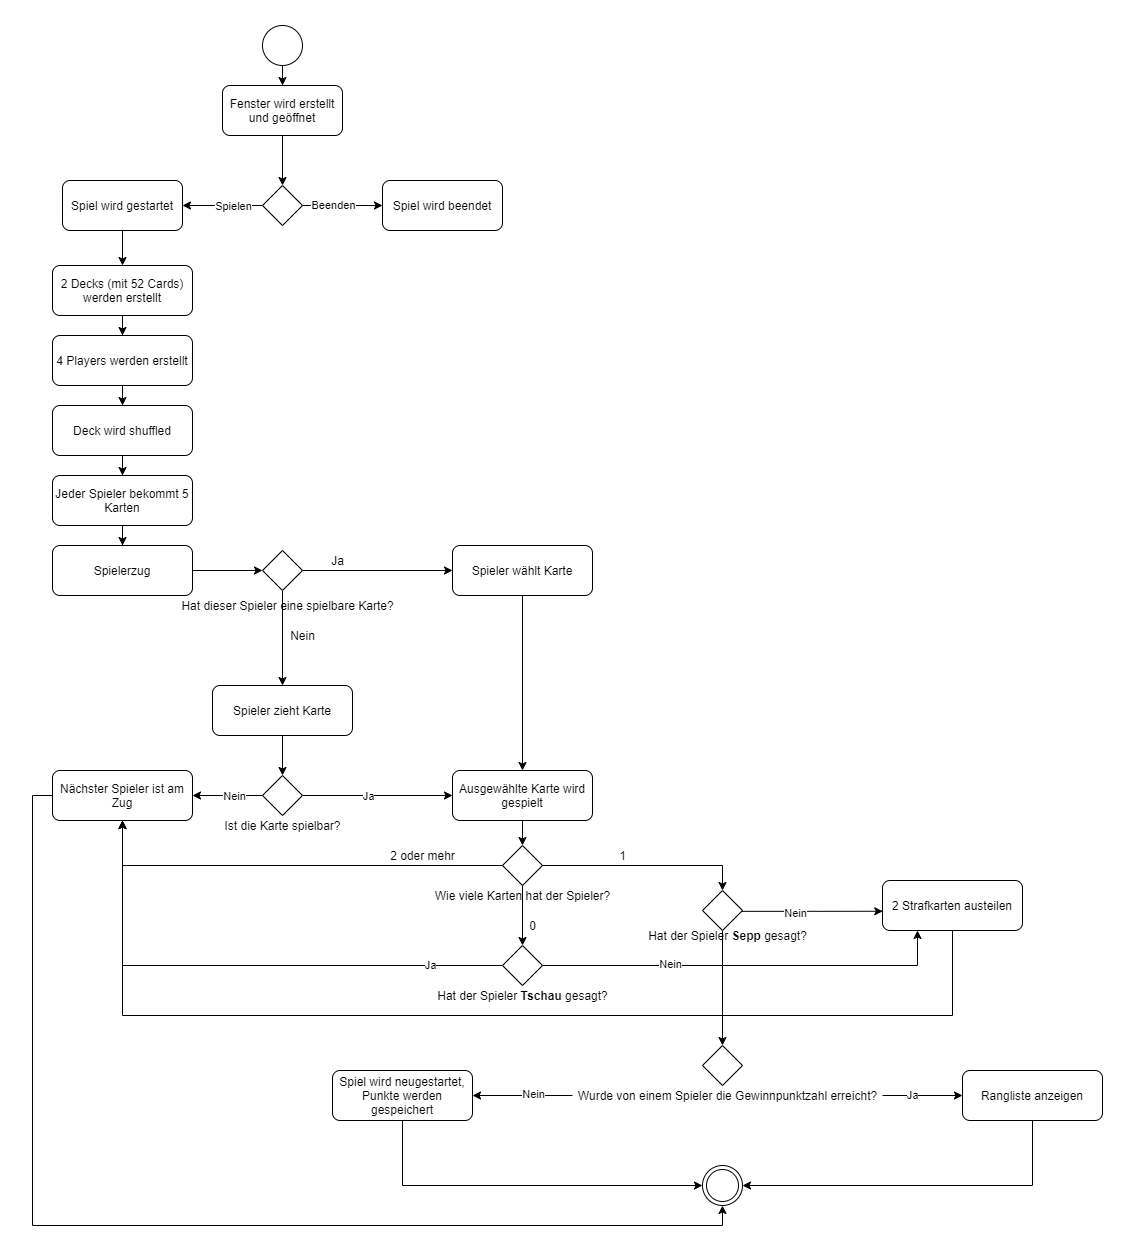

The diagram above was exported from draw.io. Its source (the exported page's mxGraphModel, read from the mxfile embedded in the PNG):
<mxGraphModel dx="2017" dy="1355" grid="1" gridSize="10" guides="1" tooltips="1" connect="1" arrows="1" fold="1" page="1" pageScale="1" pageWidth="850" pageHeight="1100" math="0" shadow="0">
  <root>
    <mxCell id="0" />
    <mxCell id="1" parent="0" />
    <mxCell id="Oc711L__giVvBj7VioEh-7" style="edgeStyle=orthogonalEdgeStyle;rounded=0;orthogonalLoop=1;jettySize=auto;html=1;" edge="1" parent="1" source="Oc711L__giVvBj7VioEh-2" target="Oc711L__giVvBj7VioEh-3">
      <mxGeometry relative="1" as="geometry" />
    </mxCell>
    <mxCell id="Oc711L__giVvBj7VioEh-2" value="" style="ellipse;whiteSpace=wrap;html=1;aspect=fixed;" vertex="1" parent="1">
      <mxGeometry x="-400" y="50" width="40" height="40" as="geometry" />
    </mxCell>
    <mxCell id="Oc711L__giVvBj7VioEh-8" style="edgeStyle=orthogonalEdgeStyle;rounded=0;orthogonalLoop=1;jettySize=auto;html=1;entryX=0.5;entryY=0;entryDx=0;entryDy=0;" edge="1" parent="1" source="Oc711L__giVvBj7VioEh-3" target="Oc711L__giVvBj7VioEh-6">
      <mxGeometry relative="1" as="geometry" />
    </mxCell>
    <mxCell id="Oc711L__giVvBj7VioEh-3" value="Fenster wird erstellt und geöffnet" style="rounded=1;whiteSpace=wrap;html=1;" vertex="1" parent="1">
      <mxGeometry x="-440" y="110" width="120" height="50" as="geometry" />
    </mxCell>
    <mxCell id="Oc711L__giVvBj7VioEh-24" style="edgeStyle=orthogonalEdgeStyle;rounded=0;orthogonalLoop=1;jettySize=auto;html=1;entryX=0.5;entryY=0;entryDx=0;entryDy=0;" edge="1" parent="1" source="Oc711L__giVvBj7VioEh-4" target="Oc711L__giVvBj7VioEh-13">
      <mxGeometry relative="1" as="geometry" />
    </mxCell>
    <mxCell id="Oc711L__giVvBj7VioEh-4" value="Spiel wird gestartet" style="rounded=1;whiteSpace=wrap;html=1;" vertex="1" parent="1">
      <mxGeometry x="-600" y="205" width="120" height="50" as="geometry" />
    </mxCell>
    <mxCell id="Oc711L__giVvBj7VioEh-5" value="Spiel wird beendet" style="rounded=1;whiteSpace=wrap;html=1;" vertex="1" parent="1">
      <mxGeometry x="-280" y="205" width="120" height="50" as="geometry" />
    </mxCell>
    <mxCell id="Oc711L__giVvBj7VioEh-9" style="edgeStyle=orthogonalEdgeStyle;rounded=0;orthogonalLoop=1;jettySize=auto;html=1;entryX=0;entryY=0.5;entryDx=0;entryDy=0;" edge="1" parent="1" source="Oc711L__giVvBj7VioEh-6" target="Oc711L__giVvBj7VioEh-5">
      <mxGeometry relative="1" as="geometry" />
    </mxCell>
    <mxCell id="Oc711L__giVvBj7VioEh-11" value="Beenden" style="edgeLabel;html=1;align=center;verticalAlign=middle;resizable=0;points=[];" vertex="1" connectable="0" parent="Oc711L__giVvBj7VioEh-9">
      <mxGeometry x="-0.25" y="1" relative="1" as="geometry">
        <mxPoint as="offset" />
      </mxGeometry>
    </mxCell>
    <mxCell id="Oc711L__giVvBj7VioEh-10" style="edgeStyle=orthogonalEdgeStyle;rounded=0;orthogonalLoop=1;jettySize=auto;html=1;entryX=1;entryY=0.5;entryDx=0;entryDy=0;" edge="1" parent="1" source="Oc711L__giVvBj7VioEh-6" target="Oc711L__giVvBj7VioEh-4">
      <mxGeometry relative="1" as="geometry" />
    </mxCell>
    <mxCell id="Oc711L__giVvBj7VioEh-12" value="Spielen" style="edgeLabel;html=1;align=center;verticalAlign=middle;resizable=0;points=[];" vertex="1" connectable="0" parent="Oc711L__giVvBj7VioEh-10">
      <mxGeometry x="-0.25" y="1" relative="1" as="geometry">
        <mxPoint y="-1" as="offset" />
      </mxGeometry>
    </mxCell>
    <mxCell id="Oc711L__giVvBj7VioEh-6" value="" style="rhombus;whiteSpace=wrap;html=1;" vertex="1" parent="1">
      <mxGeometry x="-400" y="210" width="40" height="40" as="geometry" />
    </mxCell>
    <mxCell id="Oc711L__giVvBj7VioEh-22" style="edgeStyle=orthogonalEdgeStyle;rounded=0;orthogonalLoop=1;jettySize=auto;html=1;entryX=0.5;entryY=0;entryDx=0;entryDy=0;" edge="1" parent="1" source="Oc711L__giVvBj7VioEh-13" target="Oc711L__giVvBj7VioEh-14">
      <mxGeometry relative="1" as="geometry" />
    </mxCell>
    <mxCell id="Oc711L__giVvBj7VioEh-13" value="2 Decks (mit 52 Cards) werden erstellt" style="rounded=1;whiteSpace=wrap;html=1;" vertex="1" parent="1">
      <mxGeometry x="-610" y="290" width="140" height="50" as="geometry" />
    </mxCell>
    <mxCell id="Oc711L__giVvBj7VioEh-25" style="edgeStyle=orthogonalEdgeStyle;rounded=0;orthogonalLoop=1;jettySize=auto;html=1;entryX=0.5;entryY=0;entryDx=0;entryDy=0;" edge="1" parent="1" source="Oc711L__giVvBj7VioEh-14" target="Oc711L__giVvBj7VioEh-15">
      <mxGeometry relative="1" as="geometry" />
    </mxCell>
    <mxCell id="Oc711L__giVvBj7VioEh-14" value="4 Players werden erstellt" style="rounded=1;whiteSpace=wrap;html=1;" vertex="1" parent="1">
      <mxGeometry x="-610" y="360" width="140" height="50" as="geometry" />
    </mxCell>
    <mxCell id="Oc711L__giVvBj7VioEh-26" style="edgeStyle=orthogonalEdgeStyle;rounded=0;orthogonalLoop=1;jettySize=auto;html=1;entryX=0.5;entryY=0;entryDx=0;entryDy=0;" edge="1" parent="1" source="Oc711L__giVvBj7VioEh-15" target="Oc711L__giVvBj7VioEh-16">
      <mxGeometry relative="1" as="geometry" />
    </mxCell>
    <mxCell id="Oc711L__giVvBj7VioEh-15" value="Deck wird shuffled" style="rounded=1;whiteSpace=wrap;html=1;" vertex="1" parent="1">
      <mxGeometry x="-610" y="430" width="140" height="50" as="geometry" />
    </mxCell>
    <mxCell id="Oc711L__giVvBj7VioEh-29" style="edgeStyle=orthogonalEdgeStyle;rounded=0;orthogonalLoop=1;jettySize=auto;html=1;entryX=0.5;entryY=0;entryDx=0;entryDy=0;" edge="1" parent="1" source="Oc711L__giVvBj7VioEh-16" target="Oc711L__giVvBj7VioEh-28">
      <mxGeometry relative="1" as="geometry" />
    </mxCell>
    <mxCell id="Oc711L__giVvBj7VioEh-16" value="Jeder Spieler bekommt 5 Karten" style="rounded=1;whiteSpace=wrap;html=1;" vertex="1" parent="1">
      <mxGeometry x="-610" y="500" width="140" height="50" as="geometry" />
    </mxCell>
    <mxCell id="Oc711L__giVvBj7VioEh-32" style="edgeStyle=orthogonalEdgeStyle;rounded=0;orthogonalLoop=1;jettySize=auto;html=1;entryX=0;entryY=0.5;entryDx=0;entryDy=0;" edge="1" parent="1" source="Oc711L__giVvBj7VioEh-28" target="Oc711L__giVvBj7VioEh-30">
      <mxGeometry relative="1" as="geometry" />
    </mxCell>
    <mxCell id="Oc711L__giVvBj7VioEh-28" value="Spielerzug" style="rounded=1;whiteSpace=wrap;html=1;" vertex="1" parent="1">
      <mxGeometry x="-610" y="570" width="140" height="50" as="geometry" />
    </mxCell>
    <mxCell id="Oc711L__giVvBj7VioEh-35" style="edgeStyle=orthogonalEdgeStyle;rounded=0;orthogonalLoop=1;jettySize=auto;html=1;entryX=0;entryY=0.5;entryDx=0;entryDy=0;" edge="1" parent="1" source="Oc711L__giVvBj7VioEh-30" target="Oc711L__giVvBj7VioEh-34">
      <mxGeometry relative="1" as="geometry" />
    </mxCell>
    <mxCell id="Oc711L__giVvBj7VioEh-40" style="edgeStyle=orthogonalEdgeStyle;rounded=0;orthogonalLoop=1;jettySize=auto;html=1;" edge="1" parent="1" source="Oc711L__giVvBj7VioEh-30">
      <mxGeometry relative="1" as="geometry">
        <mxPoint x="-380" y="710" as="targetPoint" />
      </mxGeometry>
    </mxCell>
    <mxCell id="Oc711L__giVvBj7VioEh-30" value="" style="rhombus;whiteSpace=wrap;html=1;" vertex="1" parent="1">
      <mxGeometry x="-400" y="575" width="40" height="40" as="geometry" />
    </mxCell>
    <mxCell id="Oc711L__giVvBj7VioEh-31" value="Hat dieser Spieler eine spielbare Karte?" style="text;html=1;align=center;verticalAlign=middle;resizable=0;points=[];autosize=1;" vertex="1" parent="1">
      <mxGeometry x="-490" y="620" width="230" height="20" as="geometry" />
    </mxCell>
    <mxCell id="Oc711L__giVvBj7VioEh-39" style="edgeStyle=orthogonalEdgeStyle;rounded=0;orthogonalLoop=1;jettySize=auto;html=1;entryX=0.5;entryY=0;entryDx=0;entryDy=0;" edge="1" parent="1" source="Oc711L__giVvBj7VioEh-34" target="Oc711L__giVvBj7VioEh-38">
      <mxGeometry relative="1" as="geometry" />
    </mxCell>
    <mxCell id="Oc711L__giVvBj7VioEh-34" value="Spieler wählt Karte" style="rounded=1;whiteSpace=wrap;html=1;" vertex="1" parent="1">
      <mxGeometry x="-210" y="570" width="140" height="50" as="geometry" />
    </mxCell>
    <mxCell id="Oc711L__giVvBj7VioEh-36" value="Ja" style="text;html=1;align=center;verticalAlign=middle;resizable=0;points=[];autosize=1;" vertex="1" parent="1">
      <mxGeometry x="-340" y="575" width="30" height="20" as="geometry" />
    </mxCell>
    <mxCell id="Oc711L__giVvBj7VioEh-54" style="edgeStyle=orthogonalEdgeStyle;rounded=0;orthogonalLoop=1;jettySize=auto;html=1;entryX=0.5;entryY=0;entryDx=0;entryDy=0;" edge="1" parent="1" source="Oc711L__giVvBj7VioEh-38" target="Oc711L__giVvBj7VioEh-53">
      <mxGeometry relative="1" as="geometry" />
    </mxCell>
    <mxCell id="Oc711L__giVvBj7VioEh-38" value="Ausgewählte Karte wird gespielt" style="rounded=1;whiteSpace=wrap;html=1;" vertex="1" parent="1">
      <mxGeometry x="-210" y="795" width="140" height="50" as="geometry" />
    </mxCell>
    <mxCell id="Oc711L__giVvBj7VioEh-41" value="Nein" style="text;html=1;align=center;verticalAlign=middle;resizable=0;points=[];autosize=1;" vertex="1" parent="1">
      <mxGeometry x="-380" y="650" width="40" height="20" as="geometry" />
    </mxCell>
    <mxCell id="Oc711L__giVvBj7VioEh-44" style="edgeStyle=orthogonalEdgeStyle;rounded=0;orthogonalLoop=1;jettySize=auto;html=1;entryX=0.5;entryY=0;entryDx=0;entryDy=0;" edge="1" parent="1" source="Oc711L__giVvBj7VioEh-42" target="Oc711L__giVvBj7VioEh-43">
      <mxGeometry relative="1" as="geometry" />
    </mxCell>
    <mxCell id="Oc711L__giVvBj7VioEh-42" value="Spieler zieht Karte" style="rounded=1;whiteSpace=wrap;html=1;" vertex="1" parent="1">
      <mxGeometry x="-450" y="710" width="140" height="50" as="geometry" />
    </mxCell>
    <mxCell id="Oc711L__giVvBj7VioEh-48" style="edgeStyle=orthogonalEdgeStyle;rounded=0;orthogonalLoop=1;jettySize=auto;html=1;entryX=0;entryY=0.5;entryDx=0;entryDy=0;" edge="1" parent="1" source="Oc711L__giVvBj7VioEh-43" target="Oc711L__giVvBj7VioEh-38">
      <mxGeometry relative="1" as="geometry">
        <mxPoint x="-240" y="820" as="targetPoint" />
      </mxGeometry>
    </mxCell>
    <mxCell id="Oc711L__giVvBj7VioEh-49" value="Ja" style="edgeLabel;html=1;align=center;verticalAlign=middle;resizable=0;points=[];" vertex="1" connectable="0" parent="Oc711L__giVvBj7VioEh-48">
      <mxGeometry x="-0.14" y="-2" relative="1" as="geometry">
        <mxPoint y="-2" as="offset" />
      </mxGeometry>
    </mxCell>
    <mxCell id="Oc711L__giVvBj7VioEh-51" style="edgeStyle=orthogonalEdgeStyle;rounded=0;orthogonalLoop=1;jettySize=auto;html=1;entryX=1;entryY=0.5;entryDx=0;entryDy=0;" edge="1" parent="1" source="Oc711L__giVvBj7VioEh-43" target="Oc711L__giVvBj7VioEh-50">
      <mxGeometry relative="1" as="geometry" />
    </mxCell>
    <mxCell id="Oc711L__giVvBj7VioEh-52" value="Nein" style="edgeLabel;html=1;align=center;verticalAlign=middle;resizable=0;points=[];" vertex="1" connectable="0" parent="Oc711L__giVvBj7VioEh-51">
      <mxGeometry x="-0.1796" y="-2" relative="1" as="geometry">
        <mxPoint y="2" as="offset" />
      </mxGeometry>
    </mxCell>
    <mxCell id="Oc711L__giVvBj7VioEh-43" value="" style="rhombus;whiteSpace=wrap;html=1;" vertex="1" parent="1">
      <mxGeometry x="-400" y="800" width="40" height="40" as="geometry" />
    </mxCell>
    <mxCell id="Oc711L__giVvBj7VioEh-47" value="Ist die Karte spielbar?" style="text;html=1;align=center;verticalAlign=middle;resizable=0;points=[];autosize=1;" vertex="1" parent="1">
      <mxGeometry x="-445" y="840" width="130" height="20" as="geometry" />
    </mxCell>
    <mxCell id="Oc711L__giVvBj7VioEh-95" style="edgeStyle=orthogonalEdgeStyle;rounded=0;orthogonalLoop=1;jettySize=auto;html=1;entryX=0.5;entryY=1;entryDx=0;entryDy=0;" edge="1" parent="1" source="Oc711L__giVvBj7VioEh-50" target="Oc711L__giVvBj7VioEh-92">
      <mxGeometry relative="1" as="geometry">
        <Array as="points">
          <mxPoint x="-630" y="820" />
          <mxPoint x="-630" y="1250" />
          <mxPoint x="60" y="1250" />
        </Array>
      </mxGeometry>
    </mxCell>
    <mxCell id="Oc711L__giVvBj7VioEh-50" value="Nächster Spieler ist am Zug" style="rounded=1;whiteSpace=wrap;html=1;" vertex="1" parent="1">
      <mxGeometry x="-610" y="795" width="140" height="50" as="geometry" />
    </mxCell>
    <mxCell id="Oc711L__giVvBj7VioEh-56" style="edgeStyle=orthogonalEdgeStyle;rounded=0;orthogonalLoop=1;jettySize=auto;html=1;entryX=0.5;entryY=0;entryDx=0;entryDy=0;" edge="1" parent="1" source="Oc711L__giVvBj7VioEh-53" target="Oc711L__giVvBj7VioEh-63">
      <mxGeometry relative="1" as="geometry">
        <mxPoint x="70" y="970" as="targetPoint" />
      </mxGeometry>
    </mxCell>
    <mxCell id="Oc711L__giVvBj7VioEh-57" style="edgeStyle=orthogonalEdgeStyle;rounded=0;orthogonalLoop=1;jettySize=auto;html=1;" edge="1" parent="1" source="Oc711L__giVvBj7VioEh-53">
      <mxGeometry relative="1" as="geometry">
        <mxPoint x="-140" y="970" as="targetPoint" />
      </mxGeometry>
    </mxCell>
    <mxCell id="Oc711L__giVvBj7VioEh-58" style="edgeStyle=orthogonalEdgeStyle;rounded=0;orthogonalLoop=1;jettySize=auto;html=1;" edge="1" parent="1" source="Oc711L__giVvBj7VioEh-53">
      <mxGeometry relative="1" as="geometry">
        <mxPoint x="-540" y="845" as="targetPoint" />
        <Array as="points">
          <mxPoint x="-540" y="890" />
          <mxPoint x="-540" y="845" />
        </Array>
      </mxGeometry>
    </mxCell>
    <mxCell id="Oc711L__giVvBj7VioEh-53" value="" style="rhombus;whiteSpace=wrap;html=1;" vertex="1" parent="1">
      <mxGeometry x="-160" y="870" width="40" height="40" as="geometry" />
    </mxCell>
    <mxCell id="Oc711L__giVvBj7VioEh-55" value="Wie viele Karten hat der Spieler?" style="text;html=1;align=center;verticalAlign=middle;resizable=0;points=[];autosize=1;" vertex="1" parent="1">
      <mxGeometry x="-235" y="910" width="190" height="20" as="geometry" />
    </mxCell>
    <mxCell id="Oc711L__giVvBj7VioEh-60" value="0" style="text;html=1;align=center;verticalAlign=middle;resizable=0;points=[];autosize=1;" vertex="1" parent="1">
      <mxGeometry x="-140" y="940" width="20" height="20" as="geometry" />
    </mxCell>
    <mxCell id="Oc711L__giVvBj7VioEh-68" style="edgeStyle=orthogonalEdgeStyle;rounded=0;orthogonalLoop=1;jettySize=auto;html=1;entryX=0.25;entryY=1;entryDx=0;entryDy=0;" edge="1" parent="1" source="Oc711L__giVvBj7VioEh-61" target="Oc711L__giVvBj7VioEh-70">
      <mxGeometry relative="1" as="geometry">
        <mxPoint x="-30" y="990" as="targetPoint" />
      </mxGeometry>
    </mxCell>
    <mxCell id="Oc711L__giVvBj7VioEh-73" value="Nein" style="edgeLabel;html=1;align=center;verticalAlign=middle;resizable=0;points=[];" vertex="1" connectable="0" parent="Oc711L__giVvBj7VioEh-68">
      <mxGeometry x="-0.3857" y="2" relative="1" as="geometry">
        <mxPoint as="offset" />
      </mxGeometry>
    </mxCell>
    <mxCell id="Oc711L__giVvBj7VioEh-76" style="edgeStyle=orthogonalEdgeStyle;rounded=0;orthogonalLoop=1;jettySize=auto;html=1;entryX=0.5;entryY=1;entryDx=0;entryDy=0;" edge="1" parent="1" source="Oc711L__giVvBj7VioEh-61" target="Oc711L__giVvBj7VioEh-50">
      <mxGeometry relative="1" as="geometry" />
    </mxCell>
    <mxCell id="Oc711L__giVvBj7VioEh-77" value="Ja" style="edgeLabel;html=1;align=center;verticalAlign=middle;resizable=0;points=[];" vertex="1" connectable="0" parent="Oc711L__giVvBj7VioEh-76">
      <mxGeometry x="-0.7226" y="-1" relative="1" as="geometry">
        <mxPoint as="offset" />
      </mxGeometry>
    </mxCell>
    <mxCell id="Oc711L__giVvBj7VioEh-61" value="" style="rhombus;whiteSpace=wrap;html=1;" vertex="1" parent="1">
      <mxGeometry x="-160" y="970" width="40" height="40" as="geometry" />
    </mxCell>
    <mxCell id="Oc711L__giVvBj7VioEh-62" value="Hat der Spieler &lt;b&gt;Tschau&lt;/b&gt;&amp;nbsp;gesagt?" style="text;html=1;align=center;verticalAlign=middle;resizable=0;points=[];autosize=1;" vertex="1" parent="1">
      <mxGeometry x="-235" y="1010" width="190" height="20" as="geometry" />
    </mxCell>
    <mxCell id="Oc711L__giVvBj7VioEh-69" style="edgeStyle=orthogonalEdgeStyle;rounded=0;orthogonalLoop=1;jettySize=auto;html=1;entryX=0.002;entryY=0.615;entryDx=0;entryDy=0;entryPerimeter=0;" edge="1" parent="1" source="Oc711L__giVvBj7VioEh-63" target="Oc711L__giVvBj7VioEh-70">
      <mxGeometry relative="1" as="geometry">
        <mxPoint x="230" y="930" as="targetPoint" />
        <Array as="points">
          <mxPoint x="153" y="935" />
        </Array>
      </mxGeometry>
    </mxCell>
    <mxCell id="Oc711L__giVvBj7VioEh-74" value="Nein" style="edgeLabel;html=1;align=center;verticalAlign=middle;resizable=0;points=[];" vertex="1" connectable="0" parent="Oc711L__giVvBj7VioEh-69">
      <mxGeometry x="-0.2552" y="-1" relative="1" as="geometry">
        <mxPoint as="offset" />
      </mxGeometry>
    </mxCell>
    <mxCell id="Oc711L__giVvBj7VioEh-79" style="edgeStyle=orthogonalEdgeStyle;rounded=0;orthogonalLoop=1;jettySize=auto;html=1;entryX=0.5;entryY=0;entryDx=0;entryDy=0;" edge="1" parent="1" source="Oc711L__giVvBj7VioEh-63" target="Oc711L__giVvBj7VioEh-81">
      <mxGeometry relative="1" as="geometry">
        <mxPoint x="60" y="1060" as="targetPoint" />
      </mxGeometry>
    </mxCell>
    <mxCell id="Oc711L__giVvBj7VioEh-63" value="" style="rhombus;whiteSpace=wrap;html=1;" vertex="1" parent="1">
      <mxGeometry x="40" y="915" width="40" height="40" as="geometry" />
    </mxCell>
    <mxCell id="Oc711L__giVvBj7VioEh-64" value="Hat der Spieler &lt;b&gt;Sepp&amp;nbsp;&lt;/b&gt;gesagt?" style="text;html=1;align=center;verticalAlign=middle;resizable=0;points=[];autosize=1;" vertex="1" parent="1">
      <mxGeometry x="-20" y="950" width="170" height="20" as="geometry" />
    </mxCell>
    <mxCell id="Oc711L__giVvBj7VioEh-65" value="1" style="text;html=1;align=center;verticalAlign=middle;resizable=0;points=[];autosize=1;" vertex="1" parent="1">
      <mxGeometry x="-50" y="870" width="20" height="20" as="geometry" />
    </mxCell>
    <mxCell id="Oc711L__giVvBj7VioEh-66" value="2 oder mehr" style="text;html=1;align=center;verticalAlign=middle;resizable=0;points=[];autosize=1;" vertex="1" parent="1">
      <mxGeometry x="-280" y="870" width="80" height="20" as="geometry" />
    </mxCell>
    <mxCell id="Oc711L__giVvBj7VioEh-75" style="edgeStyle=orthogonalEdgeStyle;rounded=0;orthogonalLoop=1;jettySize=auto;html=1;entryX=0.5;entryY=1;entryDx=0;entryDy=0;" edge="1" parent="1" source="Oc711L__giVvBj7VioEh-70" target="Oc711L__giVvBj7VioEh-50">
      <mxGeometry relative="1" as="geometry">
        <Array as="points">
          <mxPoint x="290" y="1040" />
          <mxPoint x="-540" y="1040" />
        </Array>
      </mxGeometry>
    </mxCell>
    <mxCell id="Oc711L__giVvBj7VioEh-70" value="2 Strafkarten austeilen" style="rounded=1;whiteSpace=wrap;html=1;" vertex="1" parent="1">
      <mxGeometry x="220" y="905" width="140" height="50" as="geometry" />
    </mxCell>
    <mxCell id="Oc711L__giVvBj7VioEh-81" value="" style="rhombus;whiteSpace=wrap;html=1;" vertex="1" parent="1">
      <mxGeometry x="40" y="1070" width="40" height="40" as="geometry" />
    </mxCell>
    <mxCell id="Oc711L__giVvBj7VioEh-86" style="edgeStyle=orthogonalEdgeStyle;rounded=0;orthogonalLoop=1;jettySize=auto;html=1;entryX=1;entryY=0.5;entryDx=0;entryDy=0;" edge="1" parent="1" source="Oc711L__giVvBj7VioEh-84" target="Oc711L__giVvBj7VioEh-85">
      <mxGeometry relative="1" as="geometry" />
    </mxCell>
    <mxCell id="Oc711L__giVvBj7VioEh-90" value="Nein" style="edgeLabel;html=1;align=center;verticalAlign=middle;resizable=0;points=[];" vertex="1" connectable="0" parent="Oc711L__giVvBj7VioEh-86">
      <mxGeometry x="-0.1886" y="-2" relative="1" as="geometry">
        <mxPoint as="offset" />
      </mxGeometry>
    </mxCell>
    <mxCell id="Oc711L__giVvBj7VioEh-88" style="edgeStyle=orthogonalEdgeStyle;rounded=0;orthogonalLoop=1;jettySize=auto;html=1;entryX=0;entryY=0.5;entryDx=0;entryDy=0;" edge="1" parent="1" source="Oc711L__giVvBj7VioEh-84" target="Oc711L__giVvBj7VioEh-87">
      <mxGeometry relative="1" as="geometry">
        <Array as="points">
          <mxPoint x="250" y="1120" />
          <mxPoint x="250" y="1120" />
        </Array>
      </mxGeometry>
    </mxCell>
    <mxCell id="Oc711L__giVvBj7VioEh-89" value="Ja" style="edgeLabel;html=1;align=center;verticalAlign=middle;resizable=0;points=[];" vertex="1" connectable="0" parent="Oc711L__giVvBj7VioEh-88">
      <mxGeometry x="-0.25" y="2" relative="1" as="geometry">
        <mxPoint x="-1" y="1" as="offset" />
      </mxGeometry>
    </mxCell>
    <mxCell id="Oc711L__giVvBj7VioEh-84" value="Wurde von einem Spieler die Gewinnpunktzahl erreicht?" style="text;html=1;align=center;verticalAlign=middle;resizable=0;points=[];autosize=1;" vertex="1" parent="1">
      <mxGeometry x="-90" y="1110" width="310" height="20" as="geometry" />
    </mxCell>
    <mxCell id="Oc711L__giVvBj7VioEh-93" style="edgeStyle=orthogonalEdgeStyle;rounded=0;orthogonalLoop=1;jettySize=auto;html=1;entryX=0;entryY=0.5;entryDx=0;entryDy=0;" edge="1" parent="1" source="Oc711L__giVvBj7VioEh-85" target="Oc711L__giVvBj7VioEh-92">
      <mxGeometry relative="1" as="geometry">
        <Array as="points">
          <mxPoint x="-260" y="1210" />
        </Array>
      </mxGeometry>
    </mxCell>
    <mxCell id="Oc711L__giVvBj7VioEh-85" value="Spiel wird neugestartet, Punkte werden gespeichert" style="rounded=1;whiteSpace=wrap;html=1;" vertex="1" parent="1">
      <mxGeometry x="-330" y="1095" width="140" height="50" as="geometry" />
    </mxCell>
    <mxCell id="Oc711L__giVvBj7VioEh-94" style="edgeStyle=orthogonalEdgeStyle;rounded=0;orthogonalLoop=1;jettySize=auto;html=1;entryX=1;entryY=0.5;entryDx=0;entryDy=0;" edge="1" parent="1" source="Oc711L__giVvBj7VioEh-87" target="Oc711L__giVvBj7VioEh-92">
      <mxGeometry relative="1" as="geometry">
        <Array as="points">
          <mxPoint x="370" y="1210" />
        </Array>
      </mxGeometry>
    </mxCell>
    <mxCell id="Oc711L__giVvBj7VioEh-87" value="Rangliste anzeigen" style="rounded=1;whiteSpace=wrap;html=1;" vertex="1" parent="1">
      <mxGeometry x="300" y="1095" width="140" height="50" as="geometry" />
    </mxCell>
    <mxCell id="Oc711L__giVvBj7VioEh-92" value="" style="ellipse;shape=doubleEllipse;whiteSpace=wrap;html=1;aspect=fixed;" vertex="1" parent="1">
      <mxGeometry x="40" y="1190" width="40" height="40" as="geometry" />
    </mxCell>
  </root>
</mxGraphModel>